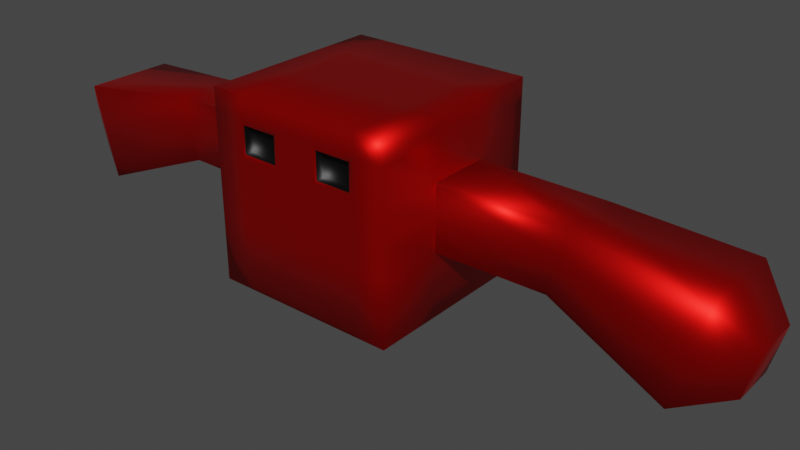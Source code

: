 # Source: HeavyGhost_Attack.blend  (saved by Blender 2.92.15; exported with 4.5.12 LTS)
import bpy
from mathutils import Matrix  # noqa: F401  (used for matrix-valued properties, if any)

bpy.ops.wm.read_factory_settings(use_empty=True)
scene = bpy.context.scene
scene.name = 'Scene'

# ---- collections
col_collection = bpy.data.collections.new('Collection'); scene.collection.children.link(col_collection)

# ---- materials (node trees are filled in below, after node groups)
mat_body = bpy.data.materials.new('Body')
mat_body.alpha_threshold = 0.0
mat_body.use_transparent_shadow = False
mat_body.line_color = (0.0, 0.0, 0.0, 1.0)
mat_eyes = bpy.data.materials.new('Eyes')
mat_eyes.use_transparent_shadow = False

# ---- material node trees
mat_body.use_nodes = True; mat_body.node_tree.nodes.clear()
_N = mat_body.node_tree.nodes; _L = mat_body.node_tree.links
n0 = _N.new('ShaderNodeOutputMaterial'); n0.name = 'Material Output'; n0.location = (300, 300)
n1 = _N.new('ShaderNodeBsdfPrincipled'); n1.name = 'Principled BSDF'; n1.location = (10, 300)
n1.distribution = 'GGX'
n1.subsurface_method = 'BURLEY'
n1.inputs[0].default_value = (0.8, 0.006199, 0.004931, 1.0)
n1.inputs[1].default_value = 0.9118
n1.inputs[2].default_value = 0.4
n1.inputs[3].default_value = 1.45
n1.inputs[13].default_value = 0.0
n1.inputs[27].default_value = (0.0, 0.0, 0.0, 1.0)
n1.inputs[28].default_value = 1.0
_L.new(n1.outputs[0], n0.inputs[0])
n0.is_active_output = True
mat_eyes.use_nodes = True; mat_eyes.node_tree.nodes.clear()
_N = mat_eyes.node_tree.nodes; _L = mat_eyes.node_tree.links
n0 = _N.new('ShaderNodeBsdfPrincipled'); n0.name = 'Principled BSDF'; n0.location = (10, 300)
n0.distribution = 'GGX'
n0.subsurface_method = 'BURLEY'
n0.inputs[0].default_value = (0.0, 0.0, 0.0, 1.0)
n0.inputs[3].default_value = 1.45
n0.inputs[27].default_value = (0.0, 0.0, 0.0, 1.0)
n0.inputs[28].default_value = 1.0
n1 = _N.new('ShaderNodeOutputMaterial'); n1.name = 'Material Output'; n1.location = (300, 300)
_L.new(n0.outputs[0], n1.inputs[0])
n1.is_active_output = True

# ---- world
world_world = bpy.data.worlds.new('World'); scene.world = world_world
world_world.use_nodes = True; world_world.node_tree.nodes.clear()
_N = world_world.node_tree.nodes; _L = world_world.node_tree.links
n0 = _N.new('ShaderNodeOutputWorld'); n0.name = 'World Output'; n0.location = (300, 300)
n1 = _N.new('ShaderNodeBackground'); n1.name = 'Background'; n1.location = (10, 300)
n1.inputs[0].default_value = (0.05088, 0.05088, 0.05088, 1.0)
_L.new(n1.outputs[0], n0.inputs[0])
n0.is_active_output = True
world_world.color = (0.05088, 0.05088, 0.05088)
world_world.use_sun_shadow = False
world_world.sun_shadow_jitter_overblur = 0.0

# ---- meshes
me_cube = bpy.data.meshes.new('Cube')
me_cube.from_pydata([(1.0, 1.0, 3.295), (1.0, 1.0, 1.295), (1.0, -1.0, 3.295), (1.0, -1.0, 1.295), (1.0, 1.0, 2.37), (1.0, -1.0, 2.37), (1.0, 1.0, 1.979), (1.0, -1.0, 1.979), (1.0, -0.2844, 3.295), (1.0, -0.2844, 1.295), (1.0, -0.2844, 2.37), (1.0, -0.2844, 1.979), (1.0, 0.3717, 1.295), (1.0, 0.3717, 3.295), (1.0, 0.3717, 2.37), (1.0, 0.3717, 1.979), (0.6818, -1.0, 1.295), (0.6818, 1.0, 3.295), (0.6818, 1.0, 2.37), (0.6818, 1.0, 1.979), (0.6818, 1.0, 1.295), (0.6818, -1.0, 3.295), (0.6818, -1.0, 2.37), (0.6818, -1.0, 1.979), (0.6818, -0.2844, 3.295), (0.6818, -0.2844, 1.295), (0.6818, 0.3717, 1.295), (0.6818, 0.3717, 3.295), (0.2045, 1.0, 1.295), (0.2045, -1.0, 3.295), (0.2045, -1.0, 2.37), (0.2045, -1.0, 1.979), (0.2045, -0.2844, 1.295), (0.2045, 0.3717, 1.295), (0.2045, -1.0, 1.295), (0.2045, 1.0, 3.295), (0.2045, 1.0, 2.37), (0.2045, 1.0, 1.979), (0.2045, -0.2844, 3.295), (0.2045, 0.3717, 3.295), (1.0, 1.0, 3.058), (1.0, -1.0, 3.058), (1.0, -0.2844, 3.058), (1.0, 0.3717, 3.058), (0.6333, -1.0, 3.009), (0.6818, 1.0, 3.058), (0.2045, 1.0, 3.058), (0.2531, -1.0, 3.009), (1.0, 1.0, 2.674), (1.0, -1.0, 2.674), (1.0, -0.2844, 2.674), (1.0, 0.3717, 2.674), (0.6333, -1.0, 2.723), (0.6818, 1.0, 2.674), (0.2045, 1.0, 2.674), (0.2531, -1.0, 2.723), (2.274, 0.3717, 2.369), (2.274, -0.2844, 2.369), (2.183, 0.3717, 1.989), (2.183, -0.2844, 1.989), (2.346, -0.2844, 2.665), (2.346, 0.3717, 2.665), (3.563, 0.5388, 2.073), (3.563, -0.4515, 2.073), (3.425, 0.5388, 1.5), (3.425, -0.4515, 1.5), (3.671, -0.4515, 2.52), (3.671, 0.5388, 2.52), (3.98, 0.2819, 1.949), (3.98, -0.1946, 1.949), (3.913, 0.2819, 1.674), (3.913, -0.1946, 1.674), (4.032, -0.1946, 2.164), (4.032, 0.2819, 2.164), (0.6818, -1.0, 3.058), (0.2045, -1.0, 3.058), (0.6818, -1.0, 2.674), (0.2045, -1.0, 2.674), (0.6333, -0.904, 3.009), (0.2531, -0.904, 3.009), (0.6333, -0.904, 2.723), (0.2531, -0.904, 2.723), (-1.0, 1.0, 3.295), (-1.0, 1.0, 1.295), (-1.0, -1.0, 3.295), (-1.0, -1.0, 1.295), (-1.0, 1.0, 2.37), (-1.0, -1.0, 2.37), (-1.0, 1.0, 1.979), (-1.0, -1.0, 1.979), (0.0, 1.0, 1.295), (0.0, -1.0, 3.295), (0.0, -1.0, 1.295), (0.0, 1.0, 3.295), (0.0, 1.0, 2.37), (0.0, -1.0, 2.37), (0.0, -1.0, 1.979), (0.0, 1.0, 1.979), (-1.0, -0.2844, 3.295), (-1.0, -0.2844, 1.295), (-1.0, -0.2844, 2.37), (-1.0, -0.2844, 1.979), (0.0, -0.2844, 1.295), (0.0, -0.2844, 3.295), (-1.0, 0.3717, 1.295), (-1.0, 0.3717, 3.295), (-1.0, 0.3717, 2.37), (-1.0, 0.3717, 1.979), (0.0, 0.3717, 1.295), (0.0, 0.3717, 3.295), (-0.6818, -1.0, 1.295), (-0.6818, 1.0, 3.295), (-0.6818, 1.0, 2.37), (-0.6818, 1.0, 1.979), (-0.6818, 1.0, 1.295), (-0.6818, -1.0, 3.295), (-0.6818, -1.0, 2.37), (-0.6818, -1.0, 1.979), (-0.6818, -0.2844, 3.295), (-0.6818, -0.2844, 1.295), (-0.6818, 0.3717, 1.295), (-0.6818, 0.3717, 3.295), (-0.2045, 1.0, 1.295), (-0.2045, -1.0, 3.295), (-0.2045, -1.0, 2.37), (-0.2045, -1.0, 1.979), (-0.2045, -0.2844, 1.295), (-0.2045, 0.3717, 1.295), (-0.2045, -1.0, 1.295), (-0.2045, 1.0, 3.295), (-0.2045, 1.0, 2.37), (-0.2045, 1.0, 1.979), (-0.2045, -0.2844, 3.295), (-0.2045, 0.3717, 3.295), (-1.0, 1.0, 3.058), (-1.0, -1.0, 3.058), (0.0, 1.0, 3.058), (0.0, -1.0, 3.058), (-1.0, -0.2844, 3.058), (-1.0, 0.3717, 3.058), (-0.6333, -1.0, 3.009), (-0.6818, 1.0, 3.058), (-0.2045, 1.0, 3.058), (-0.2531, -1.0, 3.009), (-1.0, 1.0, 2.674), (-1.0, -1.0, 2.674), (0.0, 1.0, 2.674), (0.0, -1.0, 2.674), (-1.0, -0.2844, 2.674), (-1.0, 0.3717, 2.674), (-0.6333, -1.0, 2.723), (-0.6818, 1.0, 2.674), (-0.2045, 1.0, 2.674), (-0.2531, -1.0, 2.723), (-2.274, 0.3717, 2.369), (-2.274, -0.2844, 2.369), (-2.183, 0.3717, 1.989), (-2.183, -0.2844, 1.989), (-2.346, -0.2844, 2.665), (-2.346, 0.3717, 2.665), (-3.563, 0.5388, 2.073), (-3.563, -0.4515, 2.073), (-3.425, 0.5388, 1.5), (-3.425, -0.4515, 1.5), (-3.671, -0.4515, 2.52), (-3.671, 0.5388, 2.52), (-3.98, 0.2819, 1.949), (-3.98, -0.1946, 1.949), (-3.913, 0.2819, 1.674), (-3.913, -0.1946, 1.674), (-4.032, -0.1946, 2.164), (-4.032, 0.2819, 2.164), (-0.6818, -1.0, 3.058), (-0.2045, -1.0, 3.058), (-0.6818, -1.0, 2.674), (-0.2045, -1.0, 2.674), (-0.6333, -0.904, 3.009), (-0.2531, -0.904, 3.009), (-0.6333, -0.904, 2.723), (-0.2531, -0.904, 2.723)], [], [(25, 9, 3, 16), (42, 8, 2, 41), (45, 17, 0, 40), (19, 18, 4, 6), (11, 10, 5, 7), (9, 11, 7, 3), (20, 19, 6, 1), (34, 31, 96, 92), (31, 30, 95, 96), (75, 29, 91, 137), (38, 103, 91, 29), (39, 109, 103, 38), (12, 15, 11, 9), (14, 51, 61, 56), (43, 13, 8, 42), (26, 12, 9, 25), (20, 1, 12, 26), (40, 0, 13, 43), (6, 4, 14, 15), (1, 6, 15, 12), (35, 93, 109, 39), (0, 17, 27, 13), (28, 20, 26, 33), (33, 26, 25, 32), (13, 27, 24, 8), (8, 24, 21, 2), (41, 2, 21, 74), (7, 5, 22, 23), (3, 7, 23, 16), (28, 37, 19, 20), (37, 36, 18, 19), (46, 35, 17, 45), (32, 25, 16, 34), (102, 32, 34, 92), (136, 93, 35, 46), (97, 94, 36, 37), (90, 97, 37, 28), (108, 33, 32, 102), (90, 28, 33, 108), (17, 35, 39, 27), (27, 39, 38, 24), (24, 38, 29, 21), (74, 21, 29, 75), (23, 22, 30, 31), (16, 23, 31, 34), (47, 55, 81, 79), (146, 136, 46, 54), (54, 46, 45, 53), (49, 41, 74, 76), (48, 40, 43, 51), (51, 43, 42, 50), (77, 75, 137, 147), (53, 45, 40, 48), (50, 42, 41, 49), (10, 50, 49, 5), (18, 53, 48, 4), (30, 77, 147, 95), (50, 10, 57, 60), (4, 48, 51, 14), (5, 49, 76, 22), (36, 54, 53, 18), (94, 146, 54, 36), (22, 76, 77, 30), (58, 56, 62, 64), (57, 59, 65, 63), (51, 50, 60, 61), (11, 15, 58, 59), (15, 14, 56, 58), (10, 11, 59, 57), (67, 66, 72, 73), (65, 64, 70, 71), (60, 57, 63, 66), (59, 58, 64, 65), (61, 60, 66, 67), (56, 61, 67, 62), (70, 68, 69, 71), (68, 73, 72, 69), (62, 67, 73, 68), (63, 65, 71, 69), (64, 62, 68, 70), (66, 63, 69, 72), (47, 44, 74, 75), (44, 52, 76, 74), (55, 47, 75, 77), (52, 55, 77, 76), (80, 78, 79, 81), (44, 47, 79, 78), (55, 52, 80, 81), (52, 44, 78, 80), (119, 110, 85, 99), (138, 135, 84, 98), (141, 134, 82, 111), (113, 88, 86, 112), (101, 89, 87, 100), (99, 85, 89, 101), (114, 83, 88, 113), (128, 92, 96, 125), (125, 96, 95, 124), (173, 137, 91, 123), (132, 123, 91, 103), (133, 132, 103, 109), (104, 99, 101, 107), (106, 154, 159, 149), (139, 138, 98, 105), (120, 119, 99, 104), (114, 120, 104, 83), (134, 139, 105, 82), (88, 107, 106, 86), (83, 104, 107, 88), (129, 133, 109, 93), (82, 105, 121, 111), (122, 127, 120, 114), (127, 126, 119, 120), (105, 98, 118, 121), (98, 84, 115, 118), (135, 172, 115, 84), (89, 117, 116, 87), (85, 110, 117, 89), (122, 114, 113, 131), (131, 113, 112, 130), (142, 141, 111, 129), (126, 128, 110, 119), (102, 92, 128, 126), (136, 142, 129, 93), (97, 131, 130, 94), (90, 122, 131, 97), (108, 102, 126, 127), (90, 108, 127, 122), (111, 121, 133, 129), (121, 118, 132, 133), (118, 115, 123, 132), (172, 173, 123, 115), (117, 125, 124, 116), (110, 128, 125, 117), (143, 177, 179, 153), (146, 152, 142, 136), (152, 151, 141, 142), (145, 174, 172, 135), (144, 149, 139, 134), (149, 148, 138, 139), (175, 147, 137, 173), (151, 144, 134, 141), (148, 145, 135, 138), (100, 87, 145, 148), (112, 86, 144, 151), (124, 95, 147, 175), (148, 158, 155, 100), (86, 106, 149, 144), (87, 116, 174, 145), (130, 112, 151, 152), (94, 130, 152, 146), (116, 124, 175, 174), (156, 162, 160, 154), (155, 161, 163, 157), (149, 159, 158, 148), (101, 157, 156, 107), (107, 156, 154, 106), (100, 155, 157, 101), (165, 171, 170, 164), (163, 169, 168, 162), (158, 164, 161, 155), (157, 163, 162, 156), (159, 165, 164, 158), (154, 160, 165, 159), (168, 169, 167, 166), (166, 167, 170, 171), (160, 166, 171, 165), (161, 167, 169, 163), (162, 168, 166, 160), (164, 170, 167, 161), (143, 173, 172, 140), (140, 172, 174, 150), (153, 175, 173, 143), (150, 174, 175, 153), (178, 179, 177, 176), (140, 176, 177, 143), (153, 179, 178, 150), (150, 178, 176, 140)])
me_cube.polygons.foreach_set('use_smooth', [True] * 178)
me_cube.polygons.foreach_set('material_index', [0, 0, 0, 0, 0, 0, 0, 0, 0, 0, 0, 0, 0, 0, 0, 0, 0, 0, 0, 0, 0, 0, 0, 0, 0, 0, 0, 0, 0, 0, 0, 0, 0, 0, 0, 0, 0, 0, 0, 0, 0, 0, 0, 0, 0, 1, 0, 0, 0, 0, 0, 0, 0, 0, 0, 0, 0, 0, 0, 0, 0, 0, 0, 0, 0, 0, 0, 0, 0, 0, 0, 0, 0, 0, 0, 0, 0, 0, 0, 0, 0, 0, 0, 0, 0, 1, 1, 1, 1, 0, 0, 0, 0, 0, 0, 0, 0, 0, 0, 0, 0, 0, 0, 0, 0, 0, 0, 0, 0, 0, 0, 0, 0, 0, 0, 0, 0, 0, 0, 0, 0, 0, 0, 0, 0, 0, 0, 0, 0, 0, 0, 0, 0, 0, 1, 0, 0, 0, 0, 0, 0, 0, 0, 0, 0, 0, 0, 0, 0, 0, 0, 0, 0, 0, 0, 0, 0, 0, 0, 0, 0, 0, 0, 0, 0, 0, 0, 0, 0, 0, 0, 0, 0, 0, 1, 1, 1, 1])
_uv = me_cube.uv_layers.new(name='UVMap')
_uv.uv.foreach_set('vector', [0.3352, 0.6606, 0.375, 0.6606, 0.375, 0.75, 0.3352, 0.75, 0.5954, 0.6606, 0.625, 0.6606, 0.625, 0.75, 0.5954, 0.75, 0.5954, 0.4602, 0.625, 0.4602, 0.625, 0.5, 0.5954, 0.5, 0.4605, 0.4602, 0.5093, 0.4602, 0.5093, 0.5, 0.4605, 0.5, 0.4605, 0.6606, 0.5093, 0.6606, 0.5093, 0.75, 0.4605, 0.75, 0.375, 0.6606, 0.4605, 0.6606, 0.4605, 0.75, 0.375, 0.75, 0.375, 0.4602, 0.4605, 0.4602, 0.4605, 0.5, 0.375, 0.5, 0.375, 0.8494, 0.4605, 0.8494, 0.4605, 0.875, 0.375, 0.875, 0.4605, 0.8494, 0.5093, 0.8494, 0.5093, 0.875, 0.4605, 0.875, 0.5954, 0.8494, 0.625, 0.8494, 0.625, 0.875, 0.5954, 0.875, 0.7244, 0.6606, 0.75, 0.6606, 0.75, 0.75, 0.7244, 0.75, 0.7244, 0.5785, 0.75, 0.5785, 0.75, 0.6606, 0.7244, 0.6606, 0.375, 0.5785, 0.4605, 0.5785, 0.4605, 0.6606, 0.375, 0.6606, 0.5093, 0.5785, 0.5474, 0.5785, 0.5474, 0.5785, 0.5093, 0.5785, 0.5954, 0.5785, 0.625, 0.5785, 0.625, 0.6606, 0.5954, 0.6606, 0.3352, 0.5785, 0.375, 0.5785, 0.375, 0.6606, 0.3352, 0.6606, 0.3352, 0.5, 0.375, 0.5, 0.375, 0.5785, 0.3352, 0.5785, 0.5954, 0.5, 0.625, 0.5, 0.625, 0.5785, 0.5954, 0.5785, 0.4605, 0.5, 0.5093, 0.5, 0.5093, 0.5785, 0.4605, 0.5785, 0.375, 0.5, 0.4605, 0.5, 0.4605, 0.5785, 0.375, 0.5785, 0.7244, 0.5, 0.75, 0.5, 0.75, 0.5785, 0.7244, 0.5785, 0.625, 0.5, 0.6648, 0.5, 0.6648, 0.5785, 0.625, 0.5785, 0.2756, 0.5, 0.3352, 0.5, 0.3352, 0.5785, 0.2756, 0.5785, 0.2756, 0.5785, 0.3352, 0.5785, 0.3352, 0.6606, 0.2756, 0.6606, 0.625, 0.5785, 0.6648, 0.5785, 0.6648, 0.6606, 0.625, 0.6606, 0.625, 0.6606, 0.6648, 0.6606, 0.6648, 0.75, 0.625, 0.75, 0.5954, 0.75, 0.625, 0.75, 0.625, 0.7898, 0.5954, 0.7898, 0.4605, 0.75, 0.5093, 0.75, 0.5093, 0.7898, 0.4605, 0.7898, 0.375, 0.75, 0.4605, 0.75, 0.4605, 0.7898, 0.375, 0.7898, 0.375, 0.4006, 0.4605, 0.4006, 0.4605, 0.4602, 0.375, 0.4602, 0.4605, 0.4006, 0.5093, 0.4006, 0.5093, 0.4602, 0.4605, 0.4602, 0.5954, 0.4006, 0.625, 0.4006, 0.625, 0.4602, 0.5954, 0.4602, 0.2756, 0.6606, 0.3352, 0.6606, 0.3352, 0.75, 0.2756, 0.75, 0.25, 0.6606, 0.2756, 0.6606, 0.2756, 0.75, 0.25, 0.75, 0.5954, 0.375, 0.625, 0.375, 0.625, 0.4006, 0.5954, 0.4006, 0.4605, 0.375, 0.5093, 0.375, 0.5093, 0.4006, 0.4605, 0.4006, 0.375, 0.375, 0.4605, 0.375, 0.4605, 0.4006, 0.375, 0.4006, 0.25, 0.5785, 0.2756, 0.5785, 0.2756, 0.6606, 0.25, 0.6606, 0.25, 0.5, 0.2756, 0.5, 0.2756, 0.5785, 0.25, 0.5785, 0.6648, 0.5, 0.7244, 0.5, 0.7244, 0.5785, 0.6648, 0.5785, 0.6648, 0.5785, 0.7244, 0.5785, 0.7244, 0.6606, 0.6648, 0.6606, 0.6648, 0.6606, 0.7244, 0.6606, 0.7244, 0.75, 0.6648, 0.75, 0.5954, 0.7898, 0.625, 0.7898, 0.625, 0.8494, 0.5954, 0.8494, 0.4605, 0.7898, 0.5093, 0.7898, 0.5093, 0.8494, 0.4605, 0.8494, 0.375, 0.7898, 0.4605, 0.7898, 0.4605, 0.8494, 0.375, 0.8494, 0.5893, 0.8434, 0.5534, 0.8434, 0.5534, 0.8434, 0.5893, 0.8434, 0.5474, 0.375, 0.5954, 0.375, 0.5954, 0.4006, 0.5474, 0.4006, 0.5474, 0.4006, 0.5954, 0.4006, 0.5954, 0.4602, 0.5474, 0.4602, 0.5474, 0.75, 0.5954, 0.75, 0.5954, 0.7898, 0.5474, 0.7898, 0.5474, 0.5, 0.5954, 0.5, 0.5954, 0.5785, 0.5474, 0.5785, 0.5474, 0.5785, 0.5954, 0.5785, 0.5954, 0.6606, 0.5474, 0.6606, 0.5474, 0.8494, 0.5954, 0.8494, 0.5954, 0.875, 0.5474, 0.875, 0.5474, 0.4602, 0.5954, 0.4602, 0.5954, 0.5, 0.5474, 0.5, 0.5474, 0.6606, 0.5954, 0.6606, 0.5954, 0.75, 0.5474, 0.75, 0.5093, 0.6606, 0.5474, 0.6606, 0.5474, 0.75, 0.5093, 0.75, 0.5093, 0.4602, 0.5474, 0.4602, 0.5474, 0.5, 0.5093, 0.5, 0.5093, 0.8494, 0.5474, 0.8494, 0.5474, 0.875, 0.5093, 0.875, 0.5474, 0.6606, 0.5093, 0.6606, 0.5093, 0.6606, 0.5474, 0.6606, 0.5093, 0.5, 0.5474, 0.5, 0.5474, 0.5785, 0.5093, 0.5785, 0.5093, 0.75, 0.5474, 0.75, 0.5474, 0.7898, 0.5093, 0.7898, 0.5093, 0.4006, 0.5474, 0.4006, 0.5474, 0.4602, 0.5093, 0.4602, 0.5093, 0.375, 0.5474, 0.375, 0.5474, 0.4006, 0.5093, 0.4006, 0.5093, 0.7898, 0.5474, 0.7898, 0.5474, 0.8494, 0.5093, 0.8494, 0.4605, 0.5785, 0.5093, 0.5785, 0.5093, 0.5785, 0.4605, 0.5785, 0.5093, 0.6606, 0.4605, 0.6606, 0.4605, 0.6606, 0.5093, 0.6606, 0.5474, 0.5785, 0.5474, 0.6606, 0.5474, 0.6606, 0.5474, 0.5785, 0.4605, 0.6606, 0.4605, 0.5785, 0.4605, 0.5785, 0.4605, 0.6606, 0.4605, 0.5785, 0.5093, 0.5785, 0.5093, 0.5785, 0.4605, 0.5785, 0.5093, 0.6606, 0.4605, 0.6606, 0.4605, 0.6606, 0.5093, 0.6606, 0.5474, 0.5785, 0.5474, 0.6606, 0.5474, 0.6606, 0.5474, 0.5785, 0.4605, 0.6606, 0.4605, 0.5785, 0.4605, 0.5785, 0.4605, 0.6606, 0.5474, 0.6606, 0.5093, 0.6606, 0.5093, 0.6606, 0.5474, 0.6606, 0.4605, 0.6606, 0.4605, 0.5785, 0.4605, 0.5785, 0.4605, 0.6606, 0.5474, 0.5785, 0.5474, 0.6606, 0.5474, 0.6606, 0.5474, 0.5785, 0.5093, 0.5785, 0.5474, 0.5785, 0.5474, 0.5785, 0.5093, 0.5785, 0.4605, 0.5785, 0.5093, 0.5785, 0.5093, 0.6606, 0.4605, 0.6606, 0.5093, 0.5785, 0.5474, 0.5785, 0.5474, 0.6606, 0.5093, 0.6606, 0.5093, 0.5785, 0.5474, 0.5785, 0.5474, 0.5785, 0.5093, 0.5785, 0.5093, 0.6606, 0.4605, 0.6606, 0.4605, 0.6606, 0.5093, 0.6606, 0.4605, 0.5785, 0.5093, 0.5785, 0.5093, 0.5785, 0.4605, 0.5785, 0.5474, 0.6606, 0.5093, 0.6606, 0.5093, 0.6606, 0.5474, 0.6606, 0.5893, 0.8434, 0.5893, 0.7958, 0.5954, 0.7898, 0.5954, 0.8494, 0.5893, 0.7958, 0.5534, 0.7958, 0.5474, 0.7898, 0.5954, 0.7898, 0.5534, 0.8434, 0.5893, 0.8434, 0.5954, 0.8494, 0.5474, 0.8494, 0.5534, 0.7958, 0.5534, 0.8434, 0.5474, 0.8494, 0.5474, 0.7898, 0.5534, 0.7958, 0.5893, 0.7958, 0.5893, 0.8434, 0.5534, 0.8434, 0.5893, 0.7958, 0.5893, 0.8434, 0.5893, 0.8434, 0.5893, 0.7958, 0.5534, 0.8434, 0.5534, 0.7958, 0.5534, 0.7958, 0.5534, 0.8434, 0.5534, 0.7958, 0.5893, 0.7958, 0.5893, 0.7958, 0.5534, 0.7958, 0.3352, 0.6606, 0.3352, 0.75, 0.375, 0.75, 0.375, 0.6606, 0.5954, 0.6606, 0.5954, 0.75, 0.625, 0.75, 0.625, 0.6606, 0.5954, 0.4602, 0.5954, 0.5, 0.625, 0.5, 0.625, 0.4602, 0.4605, 0.4602, 0.4605, 0.5, 0.5093, 0.5, 0.5093, 0.4602, 0.4605, 0.6606, 0.4605, 0.75, 0.5093, 0.75, 0.5093, 0.6606, 0.375, 0.6606, 0.375, 0.75, 0.4605, 0.75, 0.4605, 0.6606, 0.375, 0.4602, 0.375, 0.5, 0.4605, 0.5, 0.4605, 0.4602, 0.375, 0.8494, 0.375, 0.875, 0.4605, 0.875, 0.4605, 0.8494, 0.4605, 0.8494, 0.4605, 0.875, 0.5093, 0.875, 0.5093, 0.8494, 0.5954, 0.8494, 0.5954, 0.875, 0.625, 0.875, 0.625, 0.8494, 0.7244, 0.6606, 0.7244, 0.75, 0.75, 0.75, 0.75, 0.6606, 0.7244, 0.5785, 0.7244, 0.6606, 0.75, 0.6606, 0.75, 0.5785, 0.375, 0.5785, 0.375, 0.6606, 0.4605, 0.6606, 0.4605, 0.5785, 0.5093, 0.5785, 0.5093, 0.5785, 0.5474, 0.5785, 0.5474, 0.5785, 0.5954, 0.5785, 0.5954, 0.6606, 0.625, 0.6606, 0.625, 0.5785, 0.3352, 0.5785, 0.3352, 0.6606, 0.375, 0.6606, 0.375, 0.5785, 0.3352, 0.5, 0.3352, 0.5785, 0.375, 0.5785, 0.375, 0.5, 0.5954, 0.5, 0.5954, 0.5785, 0.625, 0.5785, 0.625, 0.5, 0.4605, 0.5, 0.4605, 0.5785, 0.5093, 0.5785, 0.5093, 0.5, 0.375, 0.5, 0.375, 0.5785, 0.4605, 0.5785, 0.4605, 0.5, 0.7244, 0.5, 0.7244, 0.5785, 0.75, 0.5785, 0.75, 0.5, 0.625, 0.5, 0.625, 0.5785, 0.6648, 0.5785, 0.6648, 0.5, 0.2756, 0.5, 0.2756, 0.5785, 0.3352, 0.5785, 0.3352, 0.5, 0.2756, 0.5785, 0.2756, 0.6606, 0.3352, 0.6606, 0.3352, 0.5785, 0.625, 0.5785, 0.625, 0.6606, 0.6648, 0.6606, 0.6648, 0.5785, 0.625, 0.6606, 0.625, 0.75, 0.6648, 0.75, 0.6648, 0.6606, 0.5954, 0.75, 0.5954, 0.7898, 0.625, 0.7898, 0.625, 0.75, 0.4605, 0.75, 0.4605, 0.7898, 0.5093, 0.7898, 0.5093, 0.75, 0.375, 0.75, 0.375, 0.7898, 0.4605, 0.7898, 0.4605, 0.75, 0.375, 0.4006, 0.375, 0.4602, 0.4605, 0.4602, 0.4605, 0.4006, 0.4605, 0.4006, 0.4605, 0.4602, 0.5093, 0.4602, 0.5093, 0.4006, 0.5954, 0.4006, 0.5954, 0.4602, 0.625, 0.4602, 0.625, 0.4006, 0.2756, 0.6606, 0.2756, 0.75, 0.3352, 0.75, 0.3352, 0.6606, 0.25, 0.6606, 0.25, 0.75, 0.2756, 0.75, 0.2756, 0.6606, 0.5954, 0.375, 0.5954, 0.4006, 0.625, 0.4006, 0.625, 0.375, 0.4605, 0.375, 0.4605, 0.4006, 0.5093, 0.4006, 0.5093, 0.375, 0.375, 0.375, 0.375, 0.4006, 0.4605, 0.4006, 0.4605, 0.375, 0.25, 0.5785, 0.25, 0.6606, 0.2756, 0.6606, 0.2756, 0.5785, 0.25, 0.5, 0.25, 0.5785, 0.2756, 0.5785, 0.2756, 0.5, 0.6648, 0.5, 0.6648, 0.5785, 0.7244, 0.5785, 0.7244, 0.5, 0.6648, 0.5785, 0.6648, 0.6606, 0.7244, 0.6606, 0.7244, 0.5785, 0.6648, 0.6606, 0.6648, 0.75, 0.7244, 0.75, 0.7244, 0.6606, 0.5954, 0.7898, 0.5954, 0.8494, 0.625, 0.8494, 0.625, 0.7898, 0.4605, 0.7898, 0.4605, 0.8494, 0.5093, 0.8494, 0.5093, 0.7898, 0.375, 0.7898, 0.375, 0.8494, 0.4605, 0.8494, 0.4605, 0.7898, 0.5893, 0.8434, 0.5893, 0.8434, 0.5534, 0.8434, 0.5534, 0.8434, 0.5474, 0.375, 0.5474, 0.4006, 0.5954, 0.4006, 0.5954, 0.375, 0.5474, 0.4006, 0.5474, 0.4602, 0.5954, 0.4602, 0.5954, 0.4006, 0.5474, 0.75, 0.5474, 0.7898, 0.5954, 0.7898, 0.5954, 0.75, 0.5474, 0.5, 0.5474, 0.5785, 0.5954, 0.5785, 0.5954, 0.5, 0.5474, 0.5785, 0.5474, 0.6606, 0.5954, 0.6606, 0.5954, 0.5785, 0.5474, 0.8494, 0.5474, 0.875, 0.5954, 0.875, 0.5954, 0.8494, 0.5474, 0.4602, 0.5474, 0.5, 0.5954, 0.5, 0.5954, 0.4602, 0.5474, 0.6606, 0.5474, 0.75, 0.5954, 0.75, 0.5954, 0.6606, 0.5093, 0.6606, 0.5093, 0.75, 0.5474, 0.75, 0.5474, 0.6606, 0.5093, 0.4602, 0.5093, 0.5, 0.5474, 0.5, 0.5474, 0.4602, 0.5093, 0.8494, 0.5093, 0.875, 0.5474, 0.875, 0.5474, 0.8494, 0.5474, 0.6606, 0.5474, 0.6606, 0.5093, 0.6606, 0.5093, 0.6606, 0.5093, 0.5, 0.5093, 0.5785, 0.5474, 0.5785, 0.5474, 0.5, 0.5093, 0.75, 0.5093, 0.7898, 0.5474, 0.7898, 0.5474, 0.75, 0.5093, 0.4006, 0.5093, 0.4602, 0.5474, 0.4602, 0.5474, 0.4006, 0.5093, 0.375, 0.5093, 0.4006, 0.5474, 0.4006, 0.5474, 0.375, 0.5093, 0.7898, 0.5093, 0.8494, 0.5474, 0.8494, 0.5474, 0.7898, 0.4605, 0.5785, 0.4605, 0.5785, 0.5093, 0.5785, 0.5093, 0.5785, 0.5093, 0.6606, 0.5093, 0.6606, 0.4605, 0.6606, 0.4605, 0.6606, 0.5474, 0.5785, 0.5474, 0.5785, 0.5474, 0.6606, 0.5474, 0.6606, 0.4605, 0.6606, 0.4605, 0.6606, 0.4605, 0.5785, 0.4605, 0.5785, 0.4605, 0.5785, 0.4605, 0.5785, 0.5093, 0.5785, 0.5093, 0.5785, 0.5093, 0.6606, 0.5093, 0.6606, 0.4605, 0.6606, 0.4605, 0.6606, 0.5474, 0.5785, 0.5474, 0.5785, 0.5474, 0.6606, 0.5474, 0.6606, 0.4605, 0.6606, 0.4605, 0.6606, 0.4605, 0.5785, 0.4605, 0.5785, 0.5474, 0.6606, 0.5474, 0.6606, 0.5093, 0.6606, 0.5093, 0.6606, 0.4605, 0.6606, 0.4605, 0.6606, 0.4605, 0.5785, 0.4605, 0.5785, 0.5474, 0.5785, 0.5474, 0.5785, 0.5474, 0.6606, 0.5474, 0.6606, 0.5093, 0.5785, 0.5093, 0.5785, 0.5474, 0.5785, 0.5474, 0.5785, 0.4605, 0.5785, 0.4605, 0.6606, 0.5093, 0.6606, 0.5093, 0.5785, 0.5093, 0.5785, 0.5093, 0.6606, 0.5474, 0.6606, 0.5474, 0.5785, 0.5093, 0.5785, 0.5093, 0.5785, 0.5474, 0.5785, 0.5474, 0.5785, 0.5093, 0.6606, 0.5093, 0.6606, 0.4605, 0.6606, 0.4605, 0.6606, 0.4605, 0.5785, 0.4605, 0.5785, 0.5093, 0.5785, 0.5093, 0.5785, 0.5474, 0.6606, 0.5474, 0.6606, 0.5093, 0.6606, 0.5093, 0.6606, 0.5893, 0.8434, 0.5954, 0.8494, 0.5954, 0.7898, 0.5893, 0.7958, 0.5893, 0.7958, 0.5954, 0.7898, 0.5474, 0.7898, 0.5534, 0.7958, 0.5534, 0.8434, 0.5474, 0.8494, 0.5954, 0.8494, 0.5893, 0.8434, 0.5534, 0.7958, 0.5474, 0.7898, 0.5474, 0.8494, 0.5534, 0.8434, 0.5534, 0.7958, 0.5534, 0.8434, 0.5893, 0.8434, 0.5893, 0.7958, 0.5893, 0.7958, 0.5893, 0.7958, 0.5893, 0.8434, 0.5893, 0.8434, 0.5534, 0.8434, 0.5534, 0.8434, 0.5534, 0.7958, 0.5534, 0.7958, 0.5534, 0.7958, 0.5534, 0.7958, 0.5893, 0.7958, 0.5893, 0.7958])
me_cube.materials.append(mat_body)
me_cube.materials.append(mat_eyes)
me_cube.use_remesh_preserve_volume = False
me_cube.use_remesh_preserve_attributes = False
me_cube.use_mirror_vertex_groups = False
me_cube.update()
arm_armature = bpy.data.armatures.new('Armature')  # bones are not reproduced

# ---- objects
ob_cube = bpy.data.objects.new('Cube', me_cube)
ob_armature = bpy.data.objects.new('Armature', arm_armature)

# ---- transforms, parenting, visibility, modifiers, constraints
ob_cube.parent = ob_armature
ob_cube.matrix_parent_inverse = Matrix(((0.3268, -0.0, -0.0, -0.0), (-0.0, 0.3268, 0.0, 0.0127), (-0.0, -0.0, 0.3268, 0.6152), (-0.0, 0.0, -0.0, 1.0)))
ob_cube.location = (0.0, 0.0, -4.59)
ob_cube.scale = (2.0, 2.0, 2.0)
ob_cube.lock_rotations_4d = False
ob_cube.empty_display_type = 'ARROWS'
ob_cube.lineart.crease_threshold = 0.0
_vg = ob_cube.vertex_groups.new(name='Body')
for _i, _w in zip([0, 1, 2, 3, 4, 5, 6, 7, 8, 9, 10, 11, 12, 13, 14, 15, 16, 17, 18, 19, 20, 21, 22, 23, 24, 25, 26, 27, 28, 29, 30, 31, 32, 33, 34, 35, 36, 37, 38, 39, 40, 41, 42, 43, 44, 45, 46, 47, 48, 49, 50, 51, 52, 53, 54, 55, 74, 75, 76, 77, 78, 79, 80, 81, 82, 83, 84, 85, 86, 87, 88, 89, 90, 91, 92, 93, 94, 95, 96, 97, 98, 99, 100, 101, 102, 103, 104, 105, 106, 107, 108, 109, 110, 111, 112, 113, 114, 115, 116, 117, 118, 119, 120, 121, 122, 123, 124, 125, 126, 127, 128, 129, 130, 131, 132, 133, 134, 135, 136, 137, 138, 139, 140, 141, 142, 143, 144, 145, 146, 147, 148, 149, 150, 151, 152, 153, 172, 173, 174, 175, 176, 177, 178, 179], [0.437, 0.5351, 0.5131, 0.5512, 0.3256, 0.2599, 0.3454, 0.2906, 0.367, 0.5433, 0.01222, 0.0887, 0.5277, 0.3632, 0.05532, 0.1027, 0.6433, 0.4942, 0.3914, 0.4048, 0.5189, 0.5245, 0.3737, 0.4031, 0.4429, 0.5565, 0.5292, 0.4367, 0.7136, 0.7583, 0.6933, 0.7031, 0.8617, 0.7986, 0.7859, 0.7361, 0.6781, 0.6767, 0.8362, 0.797, 0.4617, 0.4842, 0.3664, 0.3633, 0.5476, 0.5348, 0.7297, 0.7167, 0.36, 0.3101, 0.07579, 0.09701, 0.4503, 0.4268, 0.6955, 0.6865, 0.5431, 0.7401, 0.4114, 0.7071, 0.5447, 0.7, 0.4749, 0.6757, 0.6248, 0.5349, 0.7076, 0.5972, 0.3598, 0.4157, 0.3558, 0.4166, 0.7331, 0.8014, 0.8041, 0.775, 0.7086, 0.7327, 0.7382, 0.704, 0.682, 0.5538, 0.06409, 0.1037, 0.8981, 0.8936, 0.5259, 0.5999, 0.06401, 0.09541, 0.8272, 0.8454, 0.6731, 0.684, 0.4187, 0.4115, 0.5158, 0.7539, 0.4683, 0.4755, 0.7856, 0.5623, 0.5238, 0.6067, 0.713, 0.8139, 0.718, 0.7214, 0.8631, 0.7976, 0.7941, 0.7799, 0.6862, 0.6792, 0.9003, 0.8364, 0.59, 0.6522, 0.7614, 0.7797, 0.5525, 0.5084, 0.6811, 0.6478, 0.7606, 0.7672, 0.4268, 0.4817, 0.7271, 0.7472, 0.1453, 0.1409, 0.5562, 0.4818, 0.7113, 0.728, 0.6937, 0.7818, 0.5228, 0.7387, 0.664, 0.7559, 0.5765, 0.7246]): _vg.add([_i], _w, 'REPLACE')
_vg = ob_cube.vertex_groups.new(name='Arm.L')
for _i, _w in zip([0, 1, 2, 3, 4, 5, 6, 7, 8, 9, 10, 11, 12, 13, 14, 15, 16, 17, 18, 19, 20, 21, 22, 23, 24, 25, 26, 27, 28, 29, 30, 31, 32, 33, 34, 35, 36, 37, 38, 39, 40, 41, 42, 43, 44, 45, 46, 47, 48, 49, 50, 51, 52, 53, 54, 55, 58, 59, 74, 75, 76, 77, 78, 79, 80, 81, 82, 83, 84, 85, 86, 87, 88, 89, 90, 91, 92, 93, 94, 95, 96, 97, 102, 103, 108, 109, 110, 111, 112, 113, 114, 115, 116, 117, 118, 120, 121, 122, 123, 124, 125, 126, 127, 128, 129, 130, 131, 132, 133, 134, 135, 136, 137, 140, 141, 142, 143, 144, 145, 146, 147, 150, 151, 152, 153, 172, 173, 174, 175, 176, 177, 178, 179], [0.5265, 0.4167, 0.4607, 0.41, 0.6211, 0.7105, 0.5963, 0.6739, 0.6112, 0.4244, 0.9386, 0.8521, 0.4329, 0.6086, 0.8955, 0.827, 0.3147, 0.4647, 0.5533, 0.5354, 0.4243, 0.4451, 0.5881, 0.5548, 0.5377, 0.4142, 0.4311, 0.5367, 0.1909, 0.1914, 0.2293, 0.2176, 0.1062, 0.1441, 0.1478, 0.1978, 0.2252, 0.2215, 0.1422, 0.165, 0.4991, 0.4892, 0.607, 0.6023, 0.4164, 0.4199, 0.1964, 0.2287, 0.5905, 0.6613, 0.881, 0.8451, 0.5121, 0.5216, 0.2163, 0.2501, 0.009642, 0.00368, 0.4236, 0.2026, 0.5532, 0.2226, 0.4177, 0.2482, 0.4867, 0.2671, 0.02525, 0.01922, 0.01705, 0.02098, 0.01724, 0.01739, 0.01779, 0.01843, 0.1309, 0.1274, 0.1027, 0.1329, 0.1494, 0.1485, 0.1416, 0.1477, 0.05081, 0.07347, 0.0843, 0.09341, 0.03402, 0.04529, 0.04568, 0.04635, 0.04381, 0.03884, 0.04449, 0.04394, 0.00031, 0.007187, 0.01073, 0.09009, 0.0849, 0.09701, 0.09341, 0.01139, 0.05283, 0.07211, 0.08995, 0.09994, 0.0992, 0.03368, 0.05581, 0.01907, 0.01423, 0.1353, 0.1342, 0.05054, 0.04741, 0.09321, 0.08218, 0.01813, 0.01662, 0.1448, 0.1448, 0.0505, 0.04684, 0.09782, 0.08614, 0.04282, 0.08832, 0.04343, 0.09422, 0.05303, 0.0764, 0.05245, 0.07874]): _vg.add([_i], _w, 'REPLACE')
_vg = ob_cube.vertex_groups.new(name='Bone.002')
for _i, _w in zip([6, 10, 11, 14, 15, 50, 51, 56, 57, 58, 59, 60, 61, 62, 63, 64, 65, 66, 67, 68, 69, 70, 71, 72, 73], [0.002497, 0.008009, 0.05552, 0.04198, 0.06466, 0.03195, 0.0539, 0.9799, 0.9823, 0.9666, 0.9707, 0.979, 0.9798, 0.9986, 0.999, 0.9974, 0.9977, 0.9986, 0.9985, 0.9997, 0.9998, 0.9994, 0.9995, 0.9997, 0.9996]): _vg.add([_i], _w, 'REPLACE')
_vg = ob_cube.vertex_groups.new(name='Arm.R')
for _i, _w in zip([1, 3, 4, 6, 16, 17, 18, 19, 20, 22, 23, 26, 28, 29, 30, 31, 32, 33, 34, 35, 36, 37, 39, 44, 45, 46, 47, 48, 52, 53, 54, 55, 74, 75, 76, 77, 78, 79, 80, 81, 82, 83, 84, 85, 86, 87, 88, 89, 90, 91, 92, 93, 94, 95, 96, 97, 98, 99, 100, 101, 102, 103, 104, 105, 106, 107, 108, 109, 110, 111, 112, 113, 114, 115, 116, 117, 118, 119, 120, 121, 122, 123, 124, 125, 126, 127, 128, 129, 130, 131, 132, 133, 134, 135, 136, 137, 138, 139, 140, 141, 142, 143, 144, 145, 146, 147, 148, 149, 150, 151, 152, 153, 156, 157, 172, 173, 174, 175, 176, 177, 178, 179], [0.01721, 0.004311, 0.00749, 0.0125, 0.01771, 0.01441, 0.03314, 0.04017, 0.04221, 0.0115, 0.01644, 0.006482, 0.08909, 0.04332, 0.0727, 0.07427, 0.007856, 0.05265, 0.06135, 0.06065, 0.0893, 0.09407, 0.01887, 0.0104, 0.02041, 0.06793, 0.05054, 0.003796, 0.01263, 0.02787, 0.08125, 0.05901, 0.004614, 0.05345, 0.007069, 0.06597, 0.01416, 0.04534, 0.0153, 0.05282, 0.3229, 0.417, 0.2474, 0.3531, 0.5824, 0.5292, 0.5854, 0.5262, 0.1301, 0.06756, 0.08853, 0.08689, 0.1352, 0.1141, 0.1151, 0.1414, 0.2833, 0.4111, 0.8907, 0.8335, 0.04755, 0.01153, 0.436, 0.361, 0.8877, 0.8419, 0.0845, 0.05805, 0.2751, 0.2581, 0.5199, 0.5265, 0.4274, 0.1936, 0.4725, 0.4648, 0.18, 0.4059, 0.437, 0.3528, 0.1907, 0.09687, 0.1793, 0.1791, 0.103, 0.1451, 0.1285, 0.1243, 0.2064, 0.2141, 0.05493, 0.1038, 0.3587, 0.3018, 0.09756, 0.08211, 0.4079, 0.4482, 0.2598, 0.2923, 0.1399, 0.1455, 0.5154, 0.4645, 0.1216, 0.1036, 0.7933, 0.7938, 0.3833, 0.4566, 0.1838, 0.1802, 0.009294, 9.914e-05, 0.251, 0.1252, 0.4194, 0.1618, 0.2747, 0.1623, 0.362, 0.1909]): _vg.add([_i], _w, 'REPLACE')
_vg = ob_cube.vertex_groups.new(name='Bone.004')
for _i, _w in zip([100, 101, 106, 107, 138, 139, 148, 149, 154, 155, 156, 157, 158, 159, 160, 161, 162, 163, 164, 165, 166, 167, 168, 169, 170, 171], [0.03406, 0.05757, 0.03902, 0.05705, 0.003237, 0.006431, 0.05622, 0.05926, 0.9793, 0.9824, 0.9669, 0.972, 0.9788, 0.9792, 0.9987, 0.9989, 0.9975, 0.9978, 0.9985, 0.9985, 0.9997, 0.9997, 0.9995, 0.9995, 0.9997, 0.9996]): _vg.add([_i], _w, 'REPLACE')
_m = ob_cube.modifiers.new('Armature', 'ARMATURE')
_m.object = ob_armature
ob_armature.location = (0.0, -0.03887, 2.708)
ob_armature.scale = (3.06, 3.06, 3.06)
ob_armature.show_in_front = True
ob_armature.lineart.crease_threshold = 0.0

# ---- collection membership
col_collection.objects.link(ob_cube)
col_collection.objects.link(ob_armature)

# ---- scene / render settings (as saved in the file)
scene.frame_start = 1; scene.frame_end = 31; scene.frame_set(1)
scene.render.engine = 'BLENDER_EEVEE_NEXT'
scene.cycles.use_denoising = False
scene.cycles.samples = 128
scene.cycles.sampling_pattern = 'TABULATED_SOBOL'
scene.cycles.use_adaptive_sampling = False
scene.cycles.use_light_tree = False
scene.view_settings.view_transform = 'Filmic'
bpy.context.view_layer.update()

# ---- added for rendering (the .blend has no active camera and no usable light): camera, sun
cam_auto = bpy.data.cameras.new('AutoCamera')
cam_auto.lens = 50.0
cam_auto.sensor_width = 36.0
cam_auto.clip_end = 1000.0
ob_auto_camera = bpy.data.objects.new('AutoCamera', cam_auto)
scene.collection.objects.link(ob_auto_camera)
ob_auto_camera.location = (12.7474, -14.447, 13.5025)
ob_auto_camera.rotation_euler = (1.09748, -7.21219e-08, 0.694738)
scene.camera = ob_auto_camera
light_auto_sun = bpy.data.lights.new('AutoSun', 'SUN')
light_auto_sun.energy = 3.0
light_auto_sun.angle = 0.0523599
ob_auto_sun = bpy.data.objects.new('AutoSun', light_auto_sun)
scene.collection.objects.link(ob_auto_sun)
ob_auto_sun.rotation_euler = (0.872665, 0.174533, 0.523599)
bpy.context.view_layer.update()
